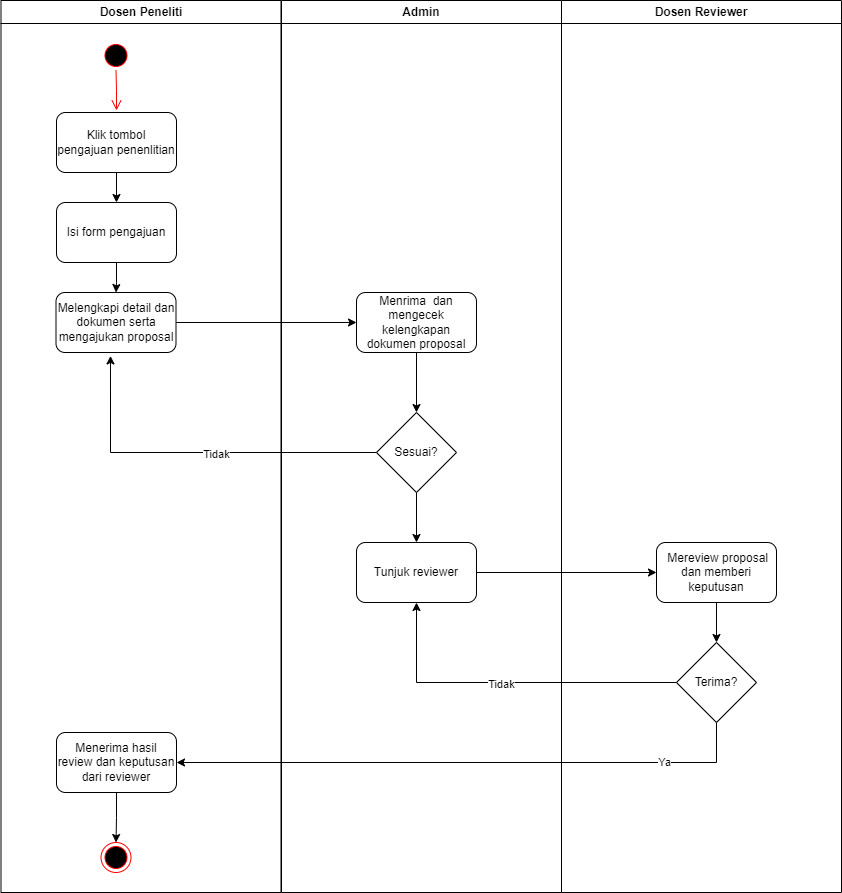

The diagram above was exported from draw.io. Its source (the exported page's mxGraphModel, read from the mxfile embedded in the PNG):
<mxGraphModel dx="1050" dy="557" grid="1" gridSize="10" guides="1" tooltips="1" connect="1" arrows="1" fold="1" page="1" pageScale="1" pageWidth="1169" pageHeight="826" background="none" math="0" shadow="0">
  <root>
    <mxCell id="0" />
    <mxCell id="1" parent="0" />
    <mxCell id="2" value="Dosen Peneliti" style="swimlane;whiteSpace=wrap;startSize=23;" parent="1" vertex="1">
      <mxGeometry x="164.5" y="128" width="280" height="892" as="geometry" />
    </mxCell>
    <mxCell id="5" value="" style="ellipse;shape=startState;fillColor=#000000;strokeColor=#ff0000;" parent="2" vertex="1">
      <mxGeometry x="100" y="40" width="30" height="30" as="geometry" />
    </mxCell>
    <mxCell id="6" value="" style="edgeStyle=elbowEdgeStyle;elbow=horizontal;verticalAlign=bottom;endArrow=open;endSize=8;strokeColor=#FF0000;endFill=1;rounded=0" parent="2" source="5" edge="1">
      <mxGeometry x="100" y="40" as="geometry">
        <mxPoint x="115.5" y="110" as="targetPoint" />
      </mxGeometry>
    </mxCell>
    <mxCell id="7kPCGYujOhloyxujFmpx-65" style="edgeStyle=orthogonalEdgeStyle;rounded=0;orthogonalLoop=1;jettySize=auto;html=1;entryX=0.5;entryY=0;entryDx=0;entryDy=0;" edge="1" parent="2" source="7kPCGYujOhloyxujFmpx-63" target="7kPCGYujOhloyxujFmpx-64">
      <mxGeometry relative="1" as="geometry" />
    </mxCell>
    <mxCell id="7kPCGYujOhloyxujFmpx-63" value="Klik tombol pengajuan penenlitian" style="rounded=1;whiteSpace=wrap;html=1;" vertex="1" parent="2">
      <mxGeometry x="55.5" y="112" width="120" height="60" as="geometry" />
    </mxCell>
    <mxCell id="7kPCGYujOhloyxujFmpx-67" value="" style="edgeStyle=orthogonalEdgeStyle;rounded=0;orthogonalLoop=1;jettySize=auto;html=1;" edge="1" parent="2" source="7kPCGYujOhloyxujFmpx-64" target="7kPCGYujOhloyxujFmpx-66">
      <mxGeometry relative="1" as="geometry" />
    </mxCell>
    <mxCell id="7kPCGYujOhloyxujFmpx-64" value="Isi form pengajuan" style="rounded=1;whiteSpace=wrap;html=1;" vertex="1" parent="2">
      <mxGeometry x="55.5" y="202" width="120" height="60" as="geometry" />
    </mxCell>
    <mxCell id="7kPCGYujOhloyxujFmpx-66" value="Melengkapi detail dan dokumen serta mengajukan proposal" style="rounded=1;whiteSpace=wrap;html=1;" vertex="1" parent="2">
      <mxGeometry x="55" y="292" width="120" height="60" as="geometry" />
    </mxCell>
    <mxCell id="7kPCGYujOhloyxujFmpx-85" style="edgeStyle=orthogonalEdgeStyle;rounded=0;orthogonalLoop=1;jettySize=auto;html=1;entryX=0.5;entryY=0;entryDx=0;entryDy=0;" edge="1" parent="2" source="7kPCGYujOhloyxujFmpx-83" target="38">
      <mxGeometry relative="1" as="geometry" />
    </mxCell>
    <mxCell id="7kPCGYujOhloyxujFmpx-83" value="Menerima hasil review dan keputusan dari reviewer" style="rounded=1;whiteSpace=wrap;html=1;" vertex="1" parent="2">
      <mxGeometry x="55.5" y="732" width="120" height="60" as="geometry" />
    </mxCell>
    <mxCell id="38" value="" style="ellipse;shape=endState;fillColor=#000000;strokeColor=#ff0000" parent="2" vertex="1">
      <mxGeometry x="100" y="842" width="30" height="30" as="geometry" />
    </mxCell>
    <mxCell id="3" value="Admin" style="swimlane;whiteSpace=wrap" parent="1" vertex="1">
      <mxGeometry x="445" y="128" width="280" height="892" as="geometry" />
    </mxCell>
    <mxCell id="19" value="" style="endArrow=open;strokeColor=#FF0000;endFill=1;rounded=0" parent="3" edge="1">
      <mxGeometry relative="1" as="geometry">
        <mxPoint x="75" y="270" as="sourcePoint" />
      </mxGeometry>
    </mxCell>
    <mxCell id="24" value="" style="endArrow=open;strokeColor=#FF0000;endFill=1;rounded=0" parent="3" edge="1">
      <mxGeometry relative="1" as="geometry">
        <mxPoint x="130" y="245" as="sourcePoint" />
      </mxGeometry>
    </mxCell>
    <mxCell id="7kPCGYujOhloyxujFmpx-72" style="edgeStyle=orthogonalEdgeStyle;rounded=0;orthogonalLoop=1;jettySize=auto;html=1;entryX=0.5;entryY=0;entryDx=0;entryDy=0;" edge="1" parent="3" source="7kPCGYujOhloyxujFmpx-68" target="7kPCGYujOhloyxujFmpx-69">
      <mxGeometry relative="1" as="geometry" />
    </mxCell>
    <mxCell id="7kPCGYujOhloyxujFmpx-68" value="Menrima&amp;nbsp; dan mengecek kelengkapan dokumen proposal" style="rounded=1;whiteSpace=wrap;html=1;" vertex="1" parent="3">
      <mxGeometry x="75" y="292" width="120" height="60" as="geometry" />
    </mxCell>
    <mxCell id="7kPCGYujOhloyxujFmpx-75" style="edgeStyle=orthogonalEdgeStyle;rounded=0;orthogonalLoop=1;jettySize=auto;html=1;entryX=0.5;entryY=0;entryDx=0;entryDy=0;" edge="1" parent="3" source="7kPCGYujOhloyxujFmpx-69" target="7kPCGYujOhloyxujFmpx-74">
      <mxGeometry relative="1" as="geometry" />
    </mxCell>
    <mxCell id="7kPCGYujOhloyxujFmpx-69" value="Sesuai?" style="rhombus;whiteSpace=wrap;html=1;" vertex="1" parent="3">
      <mxGeometry x="95" y="412" width="80" height="80" as="geometry" />
    </mxCell>
    <mxCell id="7kPCGYujOhloyxujFmpx-74" value="Tunjuk reviewer" style="rounded=1;whiteSpace=wrap;html=1;" vertex="1" parent="3">
      <mxGeometry x="75" y="542" width="120" height="60" as="geometry" />
    </mxCell>
    <mxCell id="7kPCGYujOhloyxujFmpx-38" value="Dosen Reviewer" style="swimlane;whiteSpace=wrap;startSize=23;" vertex="1" parent="1">
      <mxGeometry x="725" y="128" width="280" height="892" as="geometry" />
    </mxCell>
    <mxCell id="7kPCGYujOhloyxujFmpx-39" value="" style="endArrow=open;strokeColor=#FF0000;endFill=1;rounded=0" edge="1" parent="7kPCGYujOhloyxujFmpx-38">
      <mxGeometry relative="1" as="geometry">
        <mxPoint x="75" y="270" as="sourcePoint" />
      </mxGeometry>
    </mxCell>
    <mxCell id="7kPCGYujOhloyxujFmpx-41" value="" style="endArrow=open;strokeColor=#FF0000;endFill=1;rounded=0" edge="1" parent="7kPCGYujOhloyxujFmpx-38">
      <mxGeometry relative="1" as="geometry">
        <mxPoint x="130" y="245" as="sourcePoint" />
      </mxGeometry>
    </mxCell>
    <mxCell id="7kPCGYujOhloyxujFmpx-79" style="edgeStyle=orthogonalEdgeStyle;rounded=0;orthogonalLoop=1;jettySize=auto;html=1;entryX=0.5;entryY=0;entryDx=0;entryDy=0;" edge="1" parent="7kPCGYujOhloyxujFmpx-38" source="7kPCGYujOhloyxujFmpx-76" target="7kPCGYujOhloyxujFmpx-78">
      <mxGeometry relative="1" as="geometry" />
    </mxCell>
    <mxCell id="7kPCGYujOhloyxujFmpx-76" value="&amp;nbsp;Mereview proposal dan memberi keputusan" style="rounded=1;whiteSpace=wrap;html=1;" vertex="1" parent="7kPCGYujOhloyxujFmpx-38">
      <mxGeometry x="95" y="542" width="120" height="60" as="geometry" />
    </mxCell>
    <mxCell id="7kPCGYujOhloyxujFmpx-78" value="Terima?" style="rhombus;whiteSpace=wrap;html=1;" vertex="1" parent="7kPCGYujOhloyxujFmpx-38">
      <mxGeometry x="115" y="642" width="80" height="80" as="geometry" />
    </mxCell>
    <mxCell id="7kPCGYujOhloyxujFmpx-70" style="edgeStyle=orthogonalEdgeStyle;rounded=0;orthogonalLoop=1;jettySize=auto;html=1;entryX=0.454;entryY=1.057;entryDx=0;entryDy=0;entryPerimeter=0;" edge="1" parent="1" source="7kPCGYujOhloyxujFmpx-69" target="7kPCGYujOhloyxujFmpx-66">
      <mxGeometry relative="1" as="geometry" />
    </mxCell>
    <mxCell id="7kPCGYujOhloyxujFmpx-71" value="Tidak" style="edgeLabel;html=1;align=center;verticalAlign=middle;resizable=0;points=[];" vertex="1" connectable="0" parent="7kPCGYujOhloyxujFmpx-70">
      <mxGeometry x="-0.1109" y="1" relative="1" as="geometry">
        <mxPoint as="offset" />
      </mxGeometry>
    </mxCell>
    <mxCell id="7kPCGYujOhloyxujFmpx-73" style="edgeStyle=orthogonalEdgeStyle;rounded=0;orthogonalLoop=1;jettySize=auto;html=1;entryX=0;entryY=0.5;entryDx=0;entryDy=0;" edge="1" parent="1" source="7kPCGYujOhloyxujFmpx-66" target="7kPCGYujOhloyxujFmpx-68">
      <mxGeometry relative="1" as="geometry" />
    </mxCell>
    <mxCell id="7kPCGYujOhloyxujFmpx-77" style="edgeStyle=orthogonalEdgeStyle;rounded=0;orthogonalLoop=1;jettySize=auto;html=1;" edge="1" parent="1" source="7kPCGYujOhloyxujFmpx-74" target="7kPCGYujOhloyxujFmpx-76">
      <mxGeometry relative="1" as="geometry" />
    </mxCell>
    <mxCell id="7kPCGYujOhloyxujFmpx-80" style="edgeStyle=orthogonalEdgeStyle;rounded=0;orthogonalLoop=1;jettySize=auto;html=1;entryX=0.5;entryY=1;entryDx=0;entryDy=0;" edge="1" parent="1" source="7kPCGYujOhloyxujFmpx-78" target="7kPCGYujOhloyxujFmpx-74">
      <mxGeometry relative="1" as="geometry" />
    </mxCell>
    <mxCell id="7kPCGYujOhloyxujFmpx-81" value="Tidak" style="edgeLabel;html=1;align=center;verticalAlign=middle;resizable=0;points=[];" vertex="1" connectable="0" parent="7kPCGYujOhloyxujFmpx-80">
      <mxGeometry x="0.0376" y="1" relative="1" as="geometry">
        <mxPoint as="offset" />
      </mxGeometry>
    </mxCell>
    <mxCell id="7kPCGYujOhloyxujFmpx-84" style="edgeStyle=orthogonalEdgeStyle;rounded=0;orthogonalLoop=1;jettySize=auto;html=1;exitX=0.5;exitY=1;exitDx=0;exitDy=0;entryX=1;entryY=0.5;entryDx=0;entryDy=0;" edge="1" parent="1" source="7kPCGYujOhloyxujFmpx-78" target="7kPCGYujOhloyxujFmpx-83">
      <mxGeometry relative="1" as="geometry" />
    </mxCell>
    <mxCell id="7kPCGYujOhloyxujFmpx-86" value="Ya" style="edgeLabel;html=1;align=center;verticalAlign=middle;resizable=0;points=[];" vertex="1" connectable="0" parent="7kPCGYujOhloyxujFmpx-84">
      <mxGeometry x="-0.6779" y="-1" relative="1" as="geometry">
        <mxPoint as="offset" />
      </mxGeometry>
    </mxCell>
  </root>
</mxGraphModel>